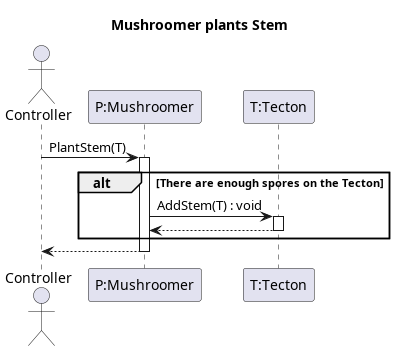

The diagram above was rendered by PlantUML. Its source (embedded in the PNG):
@startuml plantStem

title Mushroomer plants Stem

actor Controller
participant "P:Mushroomer" as P

participant "T:Tecton" as T

Controller -> P : PlantStem(T)
activate P
alt There are enough spores on the Tecton
P -> T: AddStem(T) : void
activate T
T-->P
deactivate T
end
P --> Controller
deactivate P

@enduml